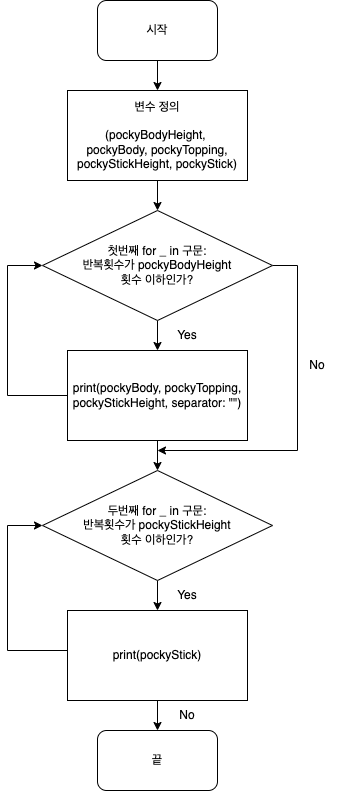

The diagram above was exported from draw.io. Its source (the exported page's mxGraphModel, read from the mxfile embedded in the PNG):
<mxGraphModel dx="1426" dy="716" grid="1" gridSize="10" guides="0" tooltips="1" connect="1" arrows="1" fold="1" page="1" pageScale="1" pageWidth="827" pageHeight="1169" math="0" shadow="0">
  <root>
    <mxCell id="0" />
    <mxCell id="1" parent="0" />
    <mxCell id="JvYfNKyo4Qc4KwnOT5jK-12" style="edgeStyle=orthogonalEdgeStyle;rounded=0;orthogonalLoop=1;jettySize=auto;html=1;exitX=0.5;exitY=1;exitDx=0;exitDy=0;entryX=0.5;entryY=0;entryDx=0;entryDy=0;" edge="1" parent="1" source="JvYfNKyo4Qc4KwnOT5jK-1" target="JvYfNKyo4Qc4KwnOT5jK-6">
      <mxGeometry relative="1" as="geometry" />
    </mxCell>
    <mxCell id="JvYfNKyo4Qc4KwnOT5jK-1" value="시작" style="rounded=1;whiteSpace=wrap;html=1;" vertex="1" parent="1">
      <mxGeometry x="360" y="10" width="120" height="60" as="geometry" />
    </mxCell>
    <mxCell id="JvYfNKyo4Qc4KwnOT5jK-13" style="edgeStyle=orthogonalEdgeStyle;rounded=0;orthogonalLoop=1;jettySize=auto;html=1;exitX=0.5;exitY=1;exitDx=0;exitDy=0;entryX=0.5;entryY=0;entryDx=0;entryDy=0;" edge="1" parent="1" source="JvYfNKyo4Qc4KwnOT5jK-6" target="JvYfNKyo4Qc4KwnOT5jK-7">
      <mxGeometry relative="1" as="geometry" />
    </mxCell>
    <mxCell id="JvYfNKyo4Qc4KwnOT5jK-6" value="변수 정의&lt;br&gt;&lt;br&gt;(pockyBodyHeight, &lt;br&gt;pockyBody, pockyTopping, pockyStickHeight, pockyStick)" style="rounded=0;whiteSpace=wrap;html=1;" vertex="1" parent="1">
      <mxGeometry x="330" y="100" width="180" height="90" as="geometry" />
    </mxCell>
    <mxCell id="JvYfNKyo4Qc4KwnOT5jK-14" value="" style="edgeStyle=orthogonalEdgeStyle;rounded=0;orthogonalLoop=1;jettySize=auto;html=1;" edge="1" parent="1" source="JvYfNKyo4Qc4KwnOT5jK-7" target="JvYfNKyo4Qc4KwnOT5jK-8">
      <mxGeometry relative="1" as="geometry" />
    </mxCell>
    <mxCell id="JvYfNKyo4Qc4KwnOT5jK-21" style="edgeStyle=orthogonalEdgeStyle;rounded=0;orthogonalLoop=1;jettySize=auto;html=1;exitX=1;exitY=0.5;exitDx=0;exitDy=0;" edge="1" parent="1" source="JvYfNKyo4Qc4KwnOT5jK-7">
      <mxGeometry relative="1" as="geometry">
        <mxPoint x="420" y="460" as="targetPoint" />
        <Array as="points">
          <mxPoint x="560" y="275" />
          <mxPoint x="560" y="460" />
        </Array>
      </mxGeometry>
    </mxCell>
    <mxCell id="JvYfNKyo4Qc4KwnOT5jK-7" value="첫번째 for _ in 구문:&lt;br&gt;반복횟수가&amp;nbsp;pockyBodyHeight&lt;br&gt;횟수 이하인가?" style="rhombus;whiteSpace=wrap;html=1;" vertex="1" parent="1">
      <mxGeometry x="305" y="220" width="230" height="110" as="geometry" />
    </mxCell>
    <mxCell id="JvYfNKyo4Qc4KwnOT5jK-15" value="" style="edgeStyle=orthogonalEdgeStyle;rounded=0;orthogonalLoop=1;jettySize=auto;html=1;" edge="1" parent="1" source="JvYfNKyo4Qc4KwnOT5jK-8" target="JvYfNKyo4Qc4KwnOT5jK-9">
      <mxGeometry relative="1" as="geometry" />
    </mxCell>
    <mxCell id="JvYfNKyo4Qc4KwnOT5jK-19" style="edgeStyle=orthogonalEdgeStyle;rounded=0;orthogonalLoop=1;jettySize=auto;html=1;exitX=0;exitY=0.5;exitDx=0;exitDy=0;entryX=0;entryY=0.5;entryDx=0;entryDy=0;" edge="1" parent="1" source="JvYfNKyo4Qc4KwnOT5jK-8" target="JvYfNKyo4Qc4KwnOT5jK-7">
      <mxGeometry relative="1" as="geometry">
        <mxPoint x="290" y="260" as="targetPoint" />
        <Array as="points">
          <mxPoint x="270" y="405" />
          <mxPoint x="270" y="275" />
        </Array>
      </mxGeometry>
    </mxCell>
    <mxCell id="JvYfNKyo4Qc4KwnOT5jK-8" value="print(pockyBody, pockyTopping, pockyStickHeight, separator: &quot;&quot;)" style="rounded=0;whiteSpace=wrap;html=1;" vertex="1" parent="1">
      <mxGeometry x="330" y="360" width="180" height="90" as="geometry" />
    </mxCell>
    <mxCell id="JvYfNKyo4Qc4KwnOT5jK-16" value="" style="edgeStyle=orthogonalEdgeStyle;rounded=0;orthogonalLoop=1;jettySize=auto;html=1;" edge="1" parent="1" source="JvYfNKyo4Qc4KwnOT5jK-9" target="JvYfNKyo4Qc4KwnOT5jK-10">
      <mxGeometry relative="1" as="geometry" />
    </mxCell>
    <mxCell id="JvYfNKyo4Qc4KwnOT5jK-9" value="두번째 for _ in 구문:&lt;br&gt;반복횟수가&amp;nbsp;pockyStickHeight&lt;br&gt;횟수 이하인가?" style="rhombus;whiteSpace=wrap;html=1;" vertex="1" parent="1">
      <mxGeometry x="305" y="480" width="230" height="110" as="geometry" />
    </mxCell>
    <mxCell id="JvYfNKyo4Qc4KwnOT5jK-17" value="" style="edgeStyle=orthogonalEdgeStyle;rounded=0;orthogonalLoop=1;jettySize=auto;html=1;" edge="1" parent="1" source="JvYfNKyo4Qc4KwnOT5jK-10" target="JvYfNKyo4Qc4KwnOT5jK-11">
      <mxGeometry relative="1" as="geometry" />
    </mxCell>
    <mxCell id="JvYfNKyo4Qc4KwnOT5jK-10" value="print(pockyStick)" style="rounded=0;whiteSpace=wrap;html=1;" vertex="1" parent="1">
      <mxGeometry x="330" y="620" width="180" height="90" as="geometry" />
    </mxCell>
    <mxCell id="JvYfNKyo4Qc4KwnOT5jK-11" value="끝" style="rounded=1;whiteSpace=wrap;html=1;" vertex="1" parent="1">
      <mxGeometry x="360" y="740" width="120" height="60" as="geometry" />
    </mxCell>
    <mxCell id="JvYfNKyo4Qc4KwnOT5jK-20" style="edgeStyle=orthogonalEdgeStyle;rounded=0;orthogonalLoop=1;jettySize=auto;html=1;exitX=0;exitY=0.5;exitDx=0;exitDy=0;entryX=0;entryY=0.5;entryDx=0;entryDy=0;" edge="1" parent="1" target="JvYfNKyo4Qc4KwnOT5jK-9">
      <mxGeometry relative="1" as="geometry">
        <mxPoint x="305" y="530" as="targetPoint" />
        <mxPoint x="330" y="660" as="sourcePoint" />
        <Array as="points">
          <mxPoint x="270" y="660" />
          <mxPoint x="270" y="535" />
        </Array>
      </mxGeometry>
    </mxCell>
    <mxCell id="JvYfNKyo4Qc4KwnOT5jK-22" value="Yes" style="text;html=1;strokeColor=none;fillColor=none;align=center;verticalAlign=middle;whiteSpace=wrap;rounded=0;" vertex="1" parent="1">
      <mxGeometry x="420" y="330" width="60" height="30" as="geometry" />
    </mxCell>
    <mxCell id="JvYfNKyo4Qc4KwnOT5jK-23" value="No" style="text;html=1;strokeColor=none;fillColor=none;align=center;verticalAlign=middle;whiteSpace=wrap;rounded=0;" vertex="1" parent="1">
      <mxGeometry x="420" y="710" width="60" height="30" as="geometry" />
    </mxCell>
    <mxCell id="JvYfNKyo4Qc4KwnOT5jK-24" value="Yes" style="text;html=1;strokeColor=none;fillColor=none;align=center;verticalAlign=middle;whiteSpace=wrap;rounded=0;" vertex="1" parent="1">
      <mxGeometry x="420" y="590" width="60" height="30" as="geometry" />
    </mxCell>
    <mxCell id="JvYfNKyo4Qc4KwnOT5jK-25" value="No" style="text;html=1;strokeColor=none;fillColor=none;align=center;verticalAlign=middle;whiteSpace=wrap;rounded=0;" vertex="1" parent="1">
      <mxGeometry x="550" y="360" width="60" height="30" as="geometry" />
    </mxCell>
  </root>
</mxGraphModel>